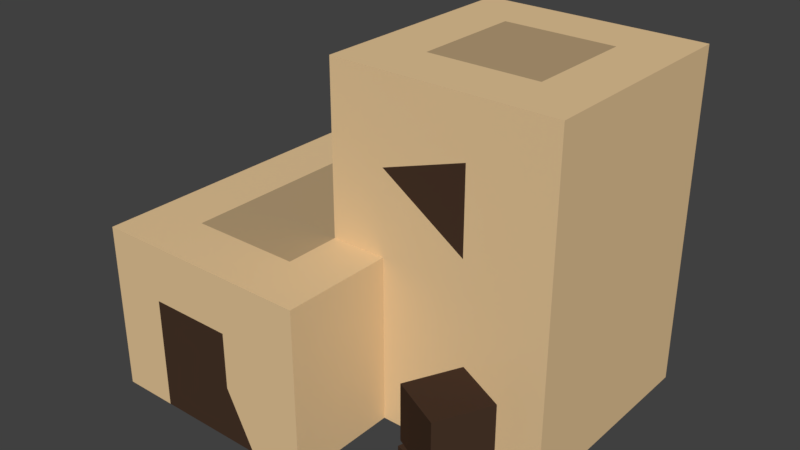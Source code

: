# Source: house_2b.blend  (saved by Blender 2.79.0; exported with 4.5.12 LTS)
import bpy
from mathutils import Matrix  # noqa: F401  (used for matrix-valued properties, if any)

bpy.ops.wm.read_factory_settings(use_empty=True)
scene = bpy.context.scene
scene.name = 'Scene'

# ---- collections
col_collection_1 = bpy.data.collections.new('Collection 1'); scene.collection.children.link(col_collection_1)

# ---- materials (node trees are filled in below, after node groups)
mat_stone = bpy.data.materials.new('Stone')
mat_stone.alpha_threshold = 0.0
mat_stone.use_transparent_shadow = False
mat_stone.diffuse_color = (0.7991, 0.5711, 0.314, 1.0)
mat_stone.roughness = 0.5
mat_stone.line_color = (0.0, 0.0, 0.0, 1.0)
mat_stone_2 = bpy.data.materials.new('Stone_2')
mat_stone_2.alpha_threshold = 0.0
mat_stone_2.use_transparent_shadow = False
mat_stone_2.diffuse_color = (0.477, 0.3427, 0.1906, 1.0)
mat_stone_2.roughness = 0.5
mat_wood = bpy.data.materials.new('Wood')
mat_wood.alpha_threshold = 0.0
mat_wood.use_transparent_shadow = False
mat_wood.diffuse_color = (0.06372, 0.03487, 0.02148, 1.0)
mat_wood.roughness = 0.5

# ---- material node trees

# ---- world
world_world = bpy.data.worlds.new('World'); scene.world = world_world
world_world.color = (0.05088, 0.05088, 0.05088)
world_world.use_sun_shadow = False
world_world.sun_shadow_jitter_overblur = 0.0
world_world.cycles.sampling_method = 'MANUAL'

# ---- meshes
me_cube = bpy.data.meshes.new('Cube')
me_cube.from_pydata([(-1.071, -3.236, -0.00714), (-0.07143, -2.236, 2.993), (0.9286, -2.236, -0.00714), (-3.071, 1.764, 2.993), (-2.071, 1.764, 2.993), (-0.07143, -3.236, -0.00714), (0.9286, -1.236, -0.00714), (-0.07143, 1.764, 2.993), (-1.071, -2.236, 2.993), (-0.07143, -1.236, 2.993), (-2.071, -1.236, 2.993), (-2.071, -2.236, 2.993), (-2.071, -0.2357, 2.993), (-0.07143, -0.2357, 2.993), (-3.071, -2.236, 0.9929), (-3.071, -2.236, -0.007143), (-3.071, -1.236, -0.007143), (-3.071, -1.236, 0.9929), (-3.071, -0.2357, -0.007143), (-3.071, -0.2357, 0.9929), (-3.071, -0.2357, 1.993), (-3.071, -1.236, 1.993), (-3.071, -2.236, 1.993), (-3.071, -1.236, 2.993), (-3.071, -2.236, 2.993), (-3.071, -0.2357, 2.993), (0.9286, -1.236, 0.9929), (0.9286, -2.236, 0.9929), (0.9286, -2.236, 1.993), (0.9286, -1.236, 1.993), (0.9286, -1.236, 2.993), (0.9286, -2.236, 2.993), (-1.071, -3.236, 0.9929), (-0.07143, -3.236, 0.9929), (-0.07143, -3.236, 1.993), (-2.071, -3.236, 0.9929), (-2.071, -3.236, -0.00714), (-1.071, -3.236, 1.993), (-2.071, -3.236, 1.993), (0.9286, -3.236, 2.993), (-0.07143, -3.236, 2.993), (-3.071, -3.236, -0.007141), (-1.071, -3.236, 2.993), (-2.071, -3.236, 2.993), (-3.071, -3.236, 0.9929), (0.9286, -3.236, 1.993), (-3.071, -3.236, 1.993), (-3.071, -3.236, 2.993), (0.9286, -3.236, -0.007138), (0.9286, -3.236, 0.9929), (-0.07143, 2.764, 1.993), (-2.071, 0.7643, 2.993), (-3.071, 0.7643, 2.993), (0.9286, 2.764, 1.993), (0.9286, 2.764, 2.993), (-0.07143, 2.764, 2.993), (-3.071, 2.764, 2.993), (-2.071, 2.764, 2.993), (-3.071, 0.7643, 1.993), (-3.071, 0.7643, 0.9929), (-3.071, 0.7643, -0.007144), (-3.071, 1.764, 1.993), (-3.071, 1.764, 0.9928), (-1.071, 1.764, 2.993), (-3.071, 1.764, -0.007145), (-1.071, 2.764, 1.993), (-1.071, 2.764, 0.9928), (-1.071, 2.764, -0.007145), (-2.071, 2.764, -0.007145), (-2.071, 2.764, 0.9928), (-2.071, 2.764, 1.993), (-0.07143, 2.764, 0.9929), (-0.07143, 2.764, -0.007145), (0.9286, 2.764, -0.007143), (-3.071, 2.764, 1.993), (-3.071, 2.764, 0.9928), (-1.071, 2.764, 2.993), (-3.071, 2.764, -0.007146), (0.9286, 2.764, 0.9929), (3.929, 0.7643, 2.993), (3.929, -0.2357, 2.993), (1.929, -1.236, 0.9929), (1.929, -1.236, -0.007138), (1.929, -1.236, 1.993), (1.929, -1.236, 2.993), (3.929, 0.7643, -0.007137), (3.929, -0.2357, -0.007135), (1.929, 2.764, 2.993), (1.929, 2.764, 1.993), (1.929, 2.764, 0.9929), (1.929, 2.764, -0.007142), (2.929, -1.236, 0.9929), (2.929, -1.236, -0.007137), (2.929, -1.236, 1.993), (2.929, -1.236, 2.993), (2.929, 2.764, 2.993), (2.929, 2.764, 1.993), (2.929, 2.764, 0.9929), (2.929, 2.764, -0.007141), (3.929, -1.236, 0.9929), (3.929, -1.236, -0.007135), (3.929, -1.236, 1.993), (3.929, -1.236, 2.993), (3.929, 1.764, 2.993), (3.929, 1.764, -0.007138), (3.929, 2.764, 2.993), (3.929, 2.764, 1.993), (3.929, 2.764, 0.9929), (3.929, 2.764, -0.007139), (-0.07143, -0.2357, 2.993), (-0.07143, 1.764, 2.993), (-0.07143, 0.7643, 2.993), (-1.071, -0.2357, 2.993), (-1.071, 0.7643, 2.993), (-2.071, -0.2357, 2.993), (-2.071, 0.7643, 2.993), (-0.07143, -2.236, 2.993), (-1.071, -2.236, 2.993), (-0.07143, -1.236, 2.993), (-1.071, -1.236, 2.993), (-2.071, -1.236, 2.993), (-2.071, -2.236, 2.993), (-0.07143, -0.2357, 4.993), (-2.071, 1.764, 2.993), (-1.071, 1.764, 2.993), (-0.07143, -0.2357, 3.993), (0.9286, -1.236, 3.993), (-0.07143, -1.236, 3.993), (-0.07143, 1.764, 3.993), (1.929, -1.236, 3.993), (-0.07143, 2.764, 3.993), (0.9286, 2.764, 3.993), (1.929, 2.764, 3.993), (3.929, -0.2357, 3.993), (3.929, 0.7643, 3.993), (2.929, -1.236, 3.993), (2.929, 2.764, 3.993), (3.929, 2.764, 3.993), (3.929, 1.764, 3.993), (3.929, -1.236, 3.993), (-0.07143, -0.2357, 3.993), (-0.07143, 1.764, 3.993), (-0.07143, 0.7643, 3.993), (0.9286, -0.2357, 5.993), (-0.07143, -0.2357, 5.993), (0.9286, -1.236, 4.993), (-0.07143, -1.236, 4.993), (-0.07143, 1.764, 4.993), (1.929, -1.236, 4.993), (-0.07143, 2.764, 4.993), (0.9286, 2.764, 4.993), (1.929, 2.764, 4.993), (3.929, -0.2357, 4.993), (3.929, 0.7643, 4.993), (2.929, -1.236, 4.993), (2.929, 2.764, 4.993), (3.929, 2.764, 4.993), (3.929, 1.764, 4.993), (3.929, -1.236, 4.993), (-0.07143, -0.2357, 4.993), (-0.07143, 1.764, 4.993), (-0.07143, 0.7643, 4.993), (0.9286, -1.236, 5.993), (-0.07144, -1.236, 5.993), (-0.07143, 1.764, 5.993), (0.9286, 1.764, 5.993), (2.929, -0.2357, 5.993), (2.929, 0.7643, 5.993), (1.929, -0.2357, 5.993), (1.929, -1.236, 5.993), (1.929, 1.764, 5.993), (-0.07143, 2.764, 5.993), (0.9286, 2.764, 5.993), (1.929, 2.764, 5.993), (3.929, -0.2357, 5.993), (3.929, 0.7643, 5.993), (2.929, 1.764, 5.993), (2.929, -1.236, 5.993), (2.929, 2.764, 5.993), (3.929, 2.764, 5.993), (3.929, 1.764, 5.993), (3.929, -1.236, 5.993), (-0.07143, -0.2357, 5.993), (0.9286, -0.2357, 5.993), (-0.07143, 1.764, 5.993), (0.9286, 1.764, 5.993), (-0.07143, 0.7643, 5.993), (0.9286, 0.7643, 5.993), (2.929, -0.2357, 5.993), (2.929, 0.7643, 5.993), (1.929, -0.2357, 5.993), (1.929, 1.764, 5.993), (1.929, 0.7643, 5.993), (2.929, 1.764, 5.993), (2.385, -2.629, 0.0), (2.385, -2.629, 1.0), (2.651, -1.665, 0.0), (2.651, -1.665, 1.0), (3.349, -2.895, 0.0), (3.349, -2.895, 1.0), (3.615, -1.931, 0.0), (3.615, -1.931, 1.0), (2.332, -2.512, 1.001), (2.332, -2.512, 2.001), (2.768, -1.612, 1.001), (2.768, -1.612, 2.001), (3.232, -2.948, 1.001), (3.232, -2.948, 2.001), (3.668, -2.048, 1.001), (3.668, -2.048, 2.001), (-0.6541, 1.498, 3.005), (-0.6541, 1.498, 3.44), (-0.6629, 1.933, 3.005), (-0.6629, 1.933, 3.44), (-0.2191, 1.507, 3.005), (-0.2191, 1.507, 3.44), (-0.2278, 1.942, 3.005), (-0.2278, 1.942, 3.44), (-0.6935, 2.398, 3.005), (-0.6935, 2.398, 3.44), (-0.2652, 2.475, 3.005), (-0.2652, 2.475, 3.44), (-0.6168, 1.97, 3.005), (-0.6168, 1.97, 3.44), (-0.1885, 2.047, 3.005), (-0.1885, 2.047, 3.44), (-1.028, 2.245, 3.005), (-1.028, 2.245, 3.44), (-0.6326, 2.064, 3.005), (-0.6326, 2.064, 3.44), (-1.21, 1.85, 3.005), (-1.21, 1.85, 3.44), (-0.8143, 1.668, 3.005), (-0.8143, 1.668, 3.44), (-0.3513, 1.869, 3.436), (-0.3513, 1.869, 3.872), (-0.734, 1.662, 3.436), (-0.734, 1.662, 3.872), (-0.5583, 2.251, 3.436), (-0.5583, 2.251, 3.872), (-0.941, 2.045, 3.436), (-0.941, 2.045, 3.872)], [], [(11, 24, 47, 43), (22, 14, 44, 46), (31, 1, 40, 39), (30, 29, 83, 84), (1, 8, 42, 40), (27, 28, 45, 49), (18, 19, 59, 60), (10, 12, 25, 23), (9, 1, 31, 30), (24, 22, 46, 47), (8, 11, 43, 42), (14, 15, 41, 44), (2, 27, 49, 48), (28, 31, 39, 45), (19, 17, 21, 20), (14, 17, 16, 15), (16, 17, 19, 18), (20, 21, 23, 25), (17, 14, 22, 21), (21, 22, 24, 23), (25, 12, 51, 52), (11, 10, 23, 24), (6, 26, 27, 2), (27, 26, 29, 28), (103, 105, 137, 138), (28, 29, 30, 31), (20, 25, 52, 58), (5, 33, 32, 0), (33, 5, 48, 49), (34, 33, 49, 45), (35, 38, 46, 44), (0, 32, 35, 36), (32, 33, 34, 37), (35, 32, 37, 38), (36, 35, 44, 41), (40, 34, 45, 39), (37, 34, 40, 42), (37, 42, 43, 38), (38, 43, 47, 46), (60, 59, 62, 64), (29, 26, 81, 83), (58, 52, 3, 61), (19, 20, 58, 59), (4, 63, 76, 57), (61, 3, 56, 74), (62, 61, 74, 75), (64, 62, 75, 77), (79, 103, 138, 134), (53, 54, 87, 88), (78, 53, 88, 89), (63, 7, 55, 76), (59, 58, 61, 62), (52, 51, 4, 3), (71, 66, 65, 50), (57, 70, 74, 56), (66, 67, 68, 69), (50, 55, 54, 53), (71, 72, 67, 66), (66, 69, 70, 65), (70, 69, 75, 74), (50, 65, 76, 55), (70, 57, 76, 65), (69, 68, 77, 75), (72, 71, 78, 73), (71, 50, 53, 78), (3, 4, 57, 56), (90, 89, 97, 98), (84, 83, 93, 94), (83, 81, 91, 93), (81, 82, 92, 91), (88, 87, 95, 96), (73, 78, 89, 90), (26, 6, 82, 81), (97, 96, 106, 107), (98, 97, 107, 108), (94, 93, 101, 102), (93, 91, 99, 101), (91, 92, 100, 99), (102, 80, 133, 139), (89, 88, 96, 97), (96, 95, 105, 106), (80, 102, 101, 99, 100, 86, 85, 104, 108, 107, 106, 105, 103, 79), (112, 109, 111, 113), (95, 87, 132, 136), (116, 118, 119, 117), (117, 119, 120, 121), (120, 119, 112, 114), (119, 118, 109, 112), (114, 112, 113, 115), (13, 9, 127, 125), (113, 111, 110, 124), (115, 113, 124, 123), (111, 109, 140, 142), (80, 79, 134, 133), (130, 128, 147, 149), (132, 131, 150, 151), (131, 130, 149, 150), (137, 136, 155, 156), (142, 140, 159, 161), (126, 129, 148, 145), (136, 132, 151, 155), (94, 102, 139, 135), (87, 54, 131, 132), (110, 111, 142, 141), (105, 95, 136, 137), (9, 30, 126, 127), (54, 55, 130, 131), (30, 84, 129, 126), (55, 7, 128, 130), (84, 94, 135, 129), (158, 152, 174, 181), (146, 145, 162, 163), (160, 161, 186, 184), (154, 158, 181, 177), (152, 153, 175, 174), (149, 147, 164, 171), (151, 150, 172, 173), (150, 149, 171, 172), (133, 134, 153, 152), (135, 139, 158, 154), (127, 126, 145, 146), (139, 133, 152, 158), (134, 138, 157, 153), (125, 127, 146, 122), (138, 137, 156, 157), (129, 135, 154, 148), (143, 162, 169, 168), (172, 165, 170, 173), (144, 163, 162, 143), (164, 165, 172, 171), (173, 170, 176, 178), (168, 169, 177, 166), (176, 167, 175, 180), (178, 176, 180, 179), (167, 166, 174, 175), (166, 177, 181, 174), (182, 183, 187, 186), (187, 183, 190, 192), (185, 187, 192, 191), (186, 187, 185, 184), (191, 192, 189, 193), (192, 190, 188, 189), (153, 157, 180, 175), (122, 146, 163, 144), (157, 156, 179, 180), (148, 154, 177, 169), (155, 151, 173, 178), (145, 148, 169, 162), (161, 159, 182, 186), (156, 155, 178, 179), (161, 160, 141, 142), (194, 195, 197, 196), (196, 197, 201, 200), (200, 201, 199, 198), (198, 199, 195, 194), (201, 197, 195, 199), (202, 203, 205, 204), (204, 205, 209, 208), (208, 209, 207, 206), (206, 207, 203, 202), (209, 205, 203, 207), (210, 211, 213, 212), (212, 213, 217, 216), (216, 217, 215, 214), (214, 215, 211, 210), (217, 213, 211, 215), (218, 219, 221, 220), (220, 221, 225, 224), (224, 225, 223, 222), (222, 223, 219, 218), (225, 221, 219, 223), (226, 227, 229, 228), (228, 229, 233, 232), (232, 233, 231, 230), (230, 231, 227, 226), (233, 229, 227, 231), (234, 235, 237, 236), (236, 237, 241, 240), (240, 241, 239, 238), (238, 239, 235, 234), (241, 237, 235, 239)])
me_cube.polygons.foreach_set('material_index', [0, 0, 0, 0, 0, 0, 0, 0, 0, 0, 0, 0, 0, 0, 2, 0, 0, 0, 0, 0, 0, 0, 0, 0, 0, 0, 0, 0, 0, 0, 0, 2, 0, 2, 0, 0, 0, 0, 0, 0, 0, 0, 0, 0, 0, 0, 0, 0, 0, 2, 0, 0, 0, 2, 0, 0, 0, 0, 2, 0, 0, 0, 0, 0, 0, 0, 0, 0, 0, 0, 0, 0, 0, 0, 0, 0, 0, 0, 0, 2, 0, 0, 1, 0, 1, 1, 1, 1, 1, 0, 1, 1, 2, 0, 0, 0, 0, 0, 2, 2, 0, 0, 0, 0, 0, 0, 0, 0, 0, 0, 0, 0, 0, 0, 0, 0, 0, 0, 0, 0, 0, 0, 2, 0, 0, 2, 0, 0, 0, 0, 0, 0, 0, 0, 0, 0, 0, 1, 1, 0, 1, 1, 0, 0, 0, 0, 0, 0, 0, 0, 0, 2, 2, 2, 2, 2, 2, 2, 2, 2, 2, 2, 2, 2, 2, 2, 2, 2, 2, 2, 2, 2, 2, 2, 2, 2, 2, 2, 2, 2, 2])
_uv = me_cube.uv_layers.new(name='UVMap')
_uv.uv.foreach_set('vector', [0.6, 0.3125, 0.6667, 0.3125, 0.6667, 0.375, 0.6, 0.375, 0.8, 0.4375, 0.7333, 0.4375, 0.7333, 0.375, 0.8, 0.375, 0.4, 0.3125, 0.4667, 0.3125, 0.4667, 0.375, 0.4, 0.375, 0.4667, 0.5625, 0.4667, 0.5, 0.5333, 0.5, 0.5333, 0.5625, 0.4667, 0.3125, 0.5333, 0.3125, 0.5333, 0.375, 0.4667, 0.375, 0.4667, 0.8125, 0.4667, 0.875, 0.4, 0.875, 0.4, 0.8125, 0.6667, 0.5625, 0.7333, 0.5625, 0.7333, 0.625, 0.6667, 0.625, 0.6, 0.25, 0.6, 0.1875, 0.6667, 0.1875, 0.6667, 0.25, 0.4667, 0.25, 0.4667, 0.3125, 0.4, 0.3125, 0.4, 0.25, 0.8667, 0.4375, 0.8, 0.4375, 0.8, 0.375, 0.8667, 0.375, 0.5333, 0.3125, 0.6, 0.3125, 0.6, 0.375, 0.5333, 0.375, 0.7333, 0.4375, 0.6667, 0.4375, 0.6667, 0.375, 0.7333, 0.375, 0.4667, 0.75, 0.4667, 0.8125, 0.4, 0.8125, 0.4, 0.75, 0.4667, 0.875, 0.4667, 0.9375, 0.4, 0.9375, 0.4, 0.875, 0.7333, 0.5625, 0.7333, 0.5, 0.8, 0.5, 0.8, 0.5625, 0.7333, 0.4375, 0.7333, 0.5, 0.6667, 0.5, 0.6667, 0.4375, 0.6667, 0.5, 0.7333, 0.5, 0.7333, 0.5625, 0.6667, 0.5625, 0.8, 0.5625, 0.8, 0.5, 0.8667, 0.5, 0.8667, 0.5625, 0.7333, 0.5, 0.7333, 0.4375, 0.8, 0.4375, 0.8, 0.5, 0.8, 0.5, 0.8, 0.4375, 0.8667, 0.4375, 0.8667, 0.5, 0.6667, 0.1875, 0.6, 0.1875, 0.6, 0.125, 0.6667, 0.125, 0.6, 0.3125, 0.6, 0.25, 0.6667, 0.25, 0.6667, 0.3125, 0.5333, 0.75, 0.5333, 0.8125, 0.4667, 0.8125, 0.4667, 0.75, 0.4667, 0.8125, 0.5333, 0.8125, 0.5333, 0.875, 0.4667, 0.875, 0.2, 0.625, 0.2666, 0.625, 0.2666, 0.6875, 0.2, 0.6875, 0.4667, 0.875, 0.5333, 0.875, 0.5333, 0.9375, 0.4667, 0.9375, 0.8, 0.5625, 0.8667, 0.5625, 0.8667, 0.625, 0.8, 0.625, 0.6667, 0.8125, 0.7333, 0.8125, 0.7333, 0.875, 0.6667, 0.875, 0.7333, 0.8125, 0.6667, 0.8125, 0.6667, 0.75, 0.7333, 0.75, 0.8, 0.8125, 0.7333, 0.8125, 0.7333, 0.75, 0.8, 0.75, 0.7333, 0.9375, 0.8, 0.9375, 0.8, 1.0, 0.7333, 1.0, 0.6667, 0.875, 0.7333, 0.875, 0.7333, 0.9375, 0.6667, 0.9375, 0.7333, 0.875, 0.7333, 0.8125, 0.8, 0.8125, 0.8, 0.875, 0.7333, 0.9375, 0.7333, 0.875, 0.8, 0.875, 0.8, 0.9375, 0.6667, 0.9375, 0.7333, 0.9375, 0.7333, 1.0, 0.6667, 1.0, 0.8667, 0.8125, 0.8, 0.8125, 0.8, 0.75, 0.8667, 0.75, 0.8, 0.875, 0.8, 0.8125, 0.8667, 0.8125, 0.8667, 0.875, 0.8, 0.875, 0.8667, 0.875, 0.8667, 0.9375, 0.8, 0.9375, 0.8, 0.9375, 0.8667, 0.9375, 0.8667, 1.0, 0.8, 1.0, 0.6667, 0.625, 0.7333, 0.625, 0.7333, 0.6875, 0.6667, 0.6875, 0.4667, 0.5, 0.4667, 0.4375, 0.5333, 0.4375, 0.5333, 0.5, 0.8, 0.625, 0.8667, 0.625, 0.8667, 0.6875, 0.8, 0.6875, 0.7333, 0.5625, 0.8, 0.5625, 0.8, 0.625, 0.7333, 0.625, 0.6, 0.0625, 0.5333, 0.0625, 0.5333, 0.0, 0.6, 0.0, 0.8, 0.6875, 0.8667, 0.6875, 0.8667, 0.75, 0.8, 0.75, 0.7333, 0.6875, 0.8, 0.6875, 0.8, 0.75, 0.7333, 0.75, 0.6667, 0.6875, 0.7333, 0.6875, 0.7333, 0.75, 0.6667, 0.75, 0.1333, 0.625, 0.2, 0.625, 0.2, 0.6875, 0.1333, 0.6875, 0.2667, 0.1875, 0.2, 0.1875, 0.2, 0.125, 0.2667, 0.125, 0.3333, 0.1875, 0.2667, 0.1875, 0.2667, 0.125, 0.3333, 0.125, 0.5333, 0.0625, 0.4667, 0.0625, 0.4667, 2.98e-08, 0.5333, 0.0, 0.7333, 0.625, 0.8, 0.625, 0.8, 0.6875, 0.7333, 0.6875, 0.6667, 0.125, 0.6, 0.125, 0.6, 0.0625, 0.6667, 0.0625, 0.3333, 0.25, 0.3333, 0.3125, 0.2667, 0.3125, 0.2667, 0.25, 0.2, 0.375, 0.2667, 0.375, 0.2667, 0.4375, 0.2, 0.4375, 0.3333, 0.3125, 0.4, 0.3125, 0.4, 0.375, 0.3333, 0.375, 0.2667, 0.25, 0.2, 0.25, 0.2, 0.1875, 0.2667, 0.1875, 0.3333, 0.25, 0.4, 0.25, 0.4, 0.3125, 0.3333, 0.3125, 0.3333, 0.3125, 0.3333, 0.375, 0.2667, 0.375, 0.2667, 0.3125, 0.2667, 0.375, 0.3333, 0.375, 0.3333, 0.4375, 0.2667, 0.4375, 0.2667, 0.25, 0.2667, 0.3125, 0.2, 0.3125, 0.2, 0.25, 0.2667, 0.375, 0.2, 0.375, 0.2, 0.3125, 0.2667, 0.3125, 0.3333, 0.375, 0.4, 0.375, 0.4, 0.4375, 0.3333, 0.4375, 0.4, 0.25, 0.3333, 0.25, 0.3333, 0.1875, 0.4, 0.1875, 0.3333, 0.25, 0.2667, 0.25, 0.2667, 0.1875, 0.3333, 0.1875, 0.6667, 0.0625, 0.6, 0.0625, 0.6, 0.0, 0.6667, 2.98e-08, 0.4, 0.125, 0.3333, 0.125, 0.3333, 0.0625, 0.4, 0.0625, 0.5333, 0.5625, 0.5333, 0.5, 0.6, 0.5, 0.6, 0.5625, 0.5333, 0.5, 0.5333, 0.4375, 0.6, 0.4375, 0.6, 0.5, 0.5333, 0.4375, 0.5333, 0.375, 0.6, 0.375, 0.6, 0.4375, 0.2667, 0.125, 0.2, 0.125, 0.2, 0.0625, 0.2667, 0.0625, 0.4, 0.1875, 0.3333, 0.1875, 0.3333, 0.125, 0.4, 0.125, 0.4667, 0.4375, 0.4667, 0.375, 0.5333, 0.375, 0.5333, 0.4375, 0.3333, 0.0625, 0.2667, 0.0625, 0.2667, 5.961e-08, 0.3333, 0.0, 0.4, 0.0625, 0.3333, 0.0625, 0.3333, 0.0, 0.4, 7.451e-08, 0.6, 0.5625, 0.6, 0.5, 0.6667, 0.5, 0.6667, 0.5625, 0.6, 0.5, 0.6, 0.4375, 0.6667, 0.4375, 0.6667, 0.5, 0.6, 0.4375, 0.6, 0.375, 0.6667, 0.375, 0.6667, 0.4375, 7.947e-08, 0.625, 0.06666, 0.625, 0.06666, 0.6875, 6.358e-08, 0.6875, 0.3333, 0.125, 0.2667, 0.125, 0.2667, 0.0625, 0.3333, 0.0625, 0.2667, 0.0625, 0.2, 0.0625, 0.2, 8.941e-08, 0.2667, 5.961e-08, 0.06666, 0.625, 7.947e-08, 0.625, 3.974e-08, 0.5625, 0.0, 0.5, 1.033e-07, 0.4375, 0.06666, 0.4375, 0.1333, 0.4375, 0.2, 0.4375, 0.2666, 0.4375, 0.2666, 0.5, 0.2666, 0.5625, 0.2666, 0.625, 0.2, 0.625, 0.1333, 0.625, 0.3333, 0.5625, 0.2666, 0.5625, 0.2666, 0.5, 0.3333, 0.5, 0.2, 0.0625, 0.2, 0.125, 0.1333, 0.125, 0.1333, 0.0625, 0.2666, 0.6875, 0.2666, 0.625, 0.3333, 0.625, 0.3333, 0.6875, 0.3333, 0.6875, 0.3333, 0.625, 0.4, 0.625, 0.4, 0.6875, 0.4, 0.625, 0.3333, 0.625, 0.3333, 0.5625, 0.4, 0.5625, 0.3333, 0.625, 0.2666, 0.625, 0.2666, 0.5625, 0.3333, 0.5625, 0.4, 0.5625, 0.3333, 0.5625, 0.3333, 0.5, 0.4, 0.5, 0.9333, 0.1875, 1.0, 0.1875, 1.0, 0.25, 0.9333, 0.25, 0.3333, 0.5, 0.2666, 0.5, 0.2666, 0.4375, 0.3333, 0.4375, 0.4, 0.5, 0.3333, 0.5, 0.3333, 0.4375, 0.4, 0.4375, 0.9333, 0.375, 1.0, 0.375, 1.0, 0.4375, 0.9333, 0.4375, 0.06666, 0.625, 0.1333, 0.625, 0.1333, 0.6875, 0.06666, 0.6875, 0.9333, 0.0625, 1.0, 0.0625, 1.0, 0.125, 0.9333, 0.125, 0.1333, 0.125, 0.1333, 0.1875, 0.06667, 0.1875, 0.06667, 0.125, 0.1333, 0.1875, 0.1333, 0.25, 0.06667, 0.25, 0.06667, 0.1875, 0.1333, 1.043e-07, 0.1333, 0.0625, 0.06667, 0.0625, 0.06667, 1.341e-07, 0.9333, 0.4375, 1.0, 0.4375, 1.0, 0.5, 0.9333, 0.5, 0.4667, 0.625, 0.5333, 0.625, 0.5333, 0.6875, 0.4667, 0.6875, 0.1333, 0.0625, 0.1333, 0.125, 0.06667, 0.125, 0.06667, 0.0625, 0.6, 0.5625, 0.6667, 0.5625, 0.6667, 0.625, 0.6, 0.625, 0.2, 0.125, 0.2, 0.1875, 0.1333, 0.1875, 0.1333, 0.125, 0.8667, 0.375, 0.9333, 0.375, 0.9333, 0.4375, 0.8667, 0.4375, 0.2, 8.941e-08, 0.2, 0.0625, 0.1333, 0.0625, 0.1333, 1.043e-07, 0.4, 0.5625, 0.4667, 0.5625, 0.4667, 0.625, 0.4, 0.625, 0.2, 0.1875, 0.2, 0.25, 0.1333, 0.25, 0.1333, 0.1875, 0.4667, 0.5625, 0.5333, 0.5625, 0.5333, 0.625, 0.4667, 0.625, 0.9333, 0.0, 1.0, 2.98e-08, 1.0, 0.0625, 0.9333, 0.0625, 0.5333, 0.5625, 0.6, 0.5625, 0.6, 0.625, 0.5333, 0.625, 2.384e-08, 0.75, 0.06666, 0.75, 0.06666, 0.8125, 1.589e-08, 0.8125, 0.4, 0.6875, 0.4667, 0.6875, 0.4667, 0.75, 0.4, 0.75, 0.8667, 0.5, 0.9333, 0.5, 0.9333, 0.5625, 0.8667, 0.5625, 0.6, 0.6875, 0.6667, 0.6875, 0.6667, 0.75, 0.6, 0.75, 0.06666, 0.75, 0.1333, 0.75, 0.1333, 0.8125, 0.06666, 0.8125, 0.9333, 0.125, 1.0, 0.125, 1.0, 0.1875, 0.9333, 0.1875, 0.06667, 0.125, 0.06667, 0.1875, 3.179e-08, 0.1875, 3.179e-08, 0.125, 0.06667, 0.1875, 0.06667, 0.25, 3.179e-08, 0.25, 3.179e-08, 0.1875, 0.06666, 0.6875, 0.1333, 0.6875, 0.1333, 0.75, 0.06666, 0.75, 0.6, 0.625, 0.6667, 0.625, 0.6667, 0.6875, 0.6, 0.6875, 0.4, 0.625, 0.4667, 0.625, 0.4667, 0.6875, 0.4, 0.6875, 6.358e-08, 0.6875, 0.06666, 0.6875, 0.06666, 0.75, 2.384e-08, 0.75, 0.1333, 0.6875, 0.2, 0.6875, 0.2, 0.75, 0.1333, 0.75, 0.9333, 0.25, 1.0, 0.25, 1.0, 0.3125, 0.9333, 0.3125, 0.2, 0.6875, 0.2666, 0.6875, 0.2666, 0.75, 0.2, 0.75, 0.5333, 0.625, 0.6, 0.625, 0.6, 0.6875, 0.5333, 0.6875, 0.8667, 0.0625, 0.9333, 0.0625, 0.9333, 0.125, 0.8667, 0.125, 0.6667, 0.0625, 0.7333, 0.0625, 0.7333, 0.125, 0.6667, 0.125, 0.8667, 1.956e-08, 0.9333, 2.608e-08, 0.9333, 0.0625, 0.8667, 0.0625, 0.7333, 6.52e-09, 0.7333, 0.0625, 0.6667, 0.0625, 0.6667, 0.0, 0.6667, 0.125, 0.7333, 0.125, 0.7333, 0.1875, 0.6667, 0.1875, 0.8667, 0.125, 0.9333, 0.125, 0.9333, 0.1875, 0.8667, 0.1875, 0.7333, 0.1875, 0.8, 0.1875, 0.8, 0.25, 0.7333, 0.25, 0.6667, 0.1875, 0.7333, 0.1875, 0.7333, 0.25, 0.6667, 0.25, 0.8, 0.1875, 0.8667, 0.1875, 0.8667, 0.25, 0.8, 0.25, 0.8667, 0.1875, 0.9333, 0.1875, 0.9333, 0.25, 0.8667, 0.25, 0.4, 0.6875, 0.4, 0.75, 0.3333, 0.75, 0.3333, 0.6875, 0.3333, 0.75, 0.4, 0.75, 0.4, 0.8125, 0.3333, 0.8125, 0.2666, 0.75, 0.3333, 0.75, 0.3333, 0.8125, 0.2666, 0.8125, 0.3333, 0.6875, 0.3333, 0.75, 0.2666, 0.75, 0.2666, 0.6875, 0.2666, 0.8125, 0.3333, 0.8125, 0.3333, 0.875, 0.2666, 0.875, 0.3333, 0.8125, 0.4, 0.8125, 0.4, 0.875, 0.3333, 0.875, 0.1333, 0.75, 0.2, 0.75, 0.2, 0.8125, 0.1333, 0.8125, 0.9333, 0.3125, 1.0, 0.3125, 1.0, 0.375, 0.9333, 0.375, 0.2, 0.75, 0.2666, 0.75, 0.2666, 0.8125, 0.2, 0.8125, 0.5333, 0.6875, 0.6, 0.6875, 0.6, 0.75, 0.5333, 0.75, 0.06667, 0.0625, 0.06667, 0.125, 3.179e-08, 0.125, 0.0, 0.0625, 0.4667, 0.6875, 0.5333, 0.6875, 0.5333, 0.75, 0.4667, 0.75, 0.9333, 0.5, 1.0, 0.5, 1.0, 0.5625, 0.9333, 0.5625, 0.06667, 1.341e-07, 0.06667, 0.0625, 0.0, 0.0625, 0.0, 1.49e-07, 0.9333, 0.5, 0.8667, 0.5, 0.8667, 0.4375, 0.9333, 0.4375, 0.7979, 0.3125, 0.7979, 0.25, 0.8624, 0.25, 0.8624, 0.3125, 0.7978, 0.3125, 0.7978, 0.375, 0.7333, 0.375, 0.7333, 0.3125, 0.7979, 0.25, 0.7979, 0.3125, 0.7333, 0.3125, 0.7333, 0.25, 0.5978, 0.75, 0.5978, 0.8125, 0.5333, 0.8125, 0.5333, 0.75, 0.6667, 0.375, 0.6667, 0.3125, 0.7333, 0.3125, 0.7333, 0.375, 0.9227, 0.25, 0.9227, 0.3125, 0.8624, 0.3125, 0.8624, 0.25, 0.8667, 0.6875, 0.8667, 0.625, 0.927, 0.625, 0.927, 0.6875, 0.6583, 0.75, 0.6583, 0.8125, 0.5978, 0.8125, 0.5978, 0.75, 0.8667, 0.625, 0.8667, 0.5625, 0.927, 0.5625, 0.927, 0.625, 0.7333, 0.25, 0.7333, 0.3125, 0.6667, 0.3125, 0.6667, 0.25, 7.947e-09, 0.8397, 0.0, 0.8125, 0.02899, 0.8125, 0.02899, 0.8397, 0.8558, 0.3478, 0.8558, 0.3206, 0.8848, 0.3206, 0.8848, 0.3478, 0.02899, 0.8397, 0.02899, 0.8125, 0.05798, 0.8125, 0.05798, 0.8397, 0.8848, 0.3478, 0.8848, 0.375, 0.8558, 0.375, 0.8558, 0.3478, 0.8558, 0.3206, 0.8558, 0.3478, 0.8268, 0.3478, 0.8268, 0.3206, 0.8667, 0.7419, 0.8667, 0.7147, 0.8951, 0.7147, 0.8951, 0.7419, 0.1149, 0.8125, 0.1149, 0.8397, 0.08647, 0.8397, 0.08647, 0.8125, 0.8667, 0.7147, 0.8667, 0.6875, 0.8951, 0.6875, 0.8951, 0.7147, 0.08647, 0.8125, 0.08647, 0.8397, 0.05798, 0.8397, 0.05798, 0.8125, 0.8268, 0.3478, 0.7978, 0.3478, 0.7978, 0.3206, 0.8268, 0.3206, 0.1945, 0.8397, 0.1945, 0.8125, 0.221, 0.8125, 0.221, 0.8397, 0.1149, 0.8397, 0.1149, 0.8125, 0.1415, 0.8125, 0.1415, 0.8397, 0.168, 0.8397, 0.168, 0.8125, 0.1945, 0.8125, 0.1945, 0.8397, 0.168, 0.8125, 0.168, 0.8397, 0.1415, 0.8397, 0.1415, 0.8125, 0.8268, 0.3478, 0.8268, 0.375, 0.7978, 0.375, 0.7978, 0.3478, 0.2464, 0.8125, 0.2464, 0.8397, 0.221, 0.8397, 0.221, 0.8125, 0.5587, 0.8397, 0.5587, 0.8125, 0.584, 0.8125, 0.584, 0.8397, 0.5333, 0.8397, 0.5333, 0.8125, 0.5587, 0.8125, 0.5587, 0.8397, 0.584, 0.8397, 0.584, 0.8125, 0.6093, 0.8125, 0.6093, 0.8397, 0.8558, 0.375, 0.8268, 0.375, 0.8268, 0.3478, 0.8558, 0.3478])
me_cube.materials.append(mat_stone)
me_cube.materials.append(mat_stone_2)
me_cube.materials.append(mat_wood)
me_cube.use_remesh_preserve_volume = False
me_cube.use_remesh_preserve_attributes = False
me_cube.use_mirror_vertex_groups = False
me_cube.update()

# ---- objects
ob_cube = bpy.data.objects.new('Cube', me_cube)

# ---- transforms, parenting, visibility, modifiers, constraints
ob_cube.location = (-1.192e-07, -1.192e-07, 0.0)
ob_cube.lock_rotations_4d = False
ob_cube.empty_display_type = 'ARROWS'
ob_cube.lineart.crease_threshold = 0.0
_m = ob_cube.modifiers.new('Decimate', 'DECIMATE')
_m.ratio = 0.7018

# ---- collection membership
col_collection_1.objects.link(ob_cube)

# ---- scene / render settings (as saved in the file)
scene.frame_start = 1; scene.frame_end = 250; scene.frame_set(1)
scene.render.engine = 'BLENDER_EEVEE_NEXT'
scene.render.resolution_percentage = 50
scene.render.dither_intensity = 0.0
scene.cycles.use_denoising = False
scene.cycles.samples = 128
scene.cycles.sampling_pattern = 'TABULATED_SOBOL'
scene.cycles.use_adaptive_sampling = False
scene.cycles.use_light_tree = False
scene.cycles.blur_glossy = 0.0
scene.cycles.sample_clamp_indirect = 0.0
scene.view_settings.view_transform = 'Standard'
bpy.context.view_layer.update()

# ---- added for rendering (the .blend has no active camera and no usable light): camera, sun
cam_auto = bpy.data.cameras.new('AutoCamera')
cam_auto.lens = 50.0
cam_auto.sensor_width = 36.0
cam_auto.clip_end = 1000.0
ob_auto_camera = bpy.data.objects.new('AutoCamera', cam_auto)
scene.collection.objects.link(ob_auto_camera)
ob_auto_camera.location = (10.6061, -12.4487, 11.1349)
ob_auto_camera.rotation_euler = (1.09748, -7.21219e-08, 0.694738)
scene.camera = ob_auto_camera
light_auto_sun = bpy.data.lights.new('AutoSun', 'SUN')
light_auto_sun.energy = 3.0
light_auto_sun.angle = 0.0523599
ob_auto_sun = bpy.data.objects.new('AutoSun', light_auto_sun)
scene.collection.objects.link(ob_auto_sun)
ob_auto_sun.rotation_euler = (0.872665, 0.174533, 0.523599)
bpy.context.view_layer.update()
